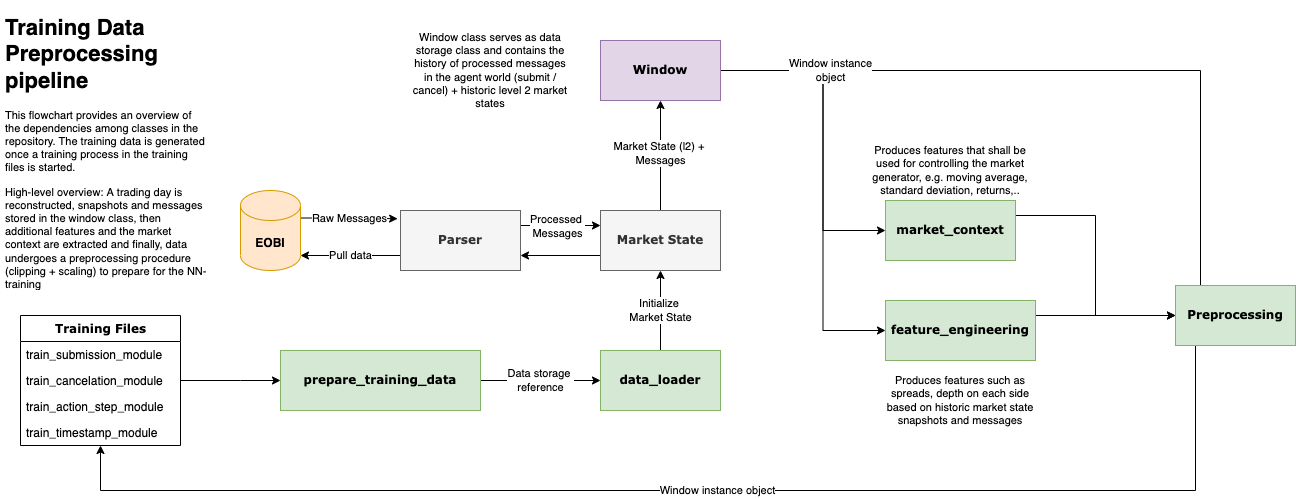

The diagram above was exported from draw.io. Its source (the exported page's mxGraphModel, read from the mxfile embedded in the PNG):
<mxGraphModel dx="2246" dy="1297" grid="1" gridSize="10" guides="1" tooltips="1" connect="1" arrows="1" fold="1" page="1" pageScale="1" pageWidth="1600" pageHeight="900" background="none" math="0" shadow="0">
  <root>
    <mxCell id="0" />
    <mxCell id="1" parent="0" />
    <mxCell id="IzVpTAssCF1vH5ie-U5h-35" value="" style="edgeStyle=orthogonalEdgeStyle;rounded=0;orthogonalLoop=1;jettySize=auto;html=1;" edge="1" parent="1" source="IzVpTAssCF1vH5ie-U5h-19" target="IzVpTAssCF1vH5ie-U5h-34">
      <mxGeometry relative="1" as="geometry">
        <Array as="points">
          <mxPoint x="393" y="580" />
          <mxPoint x="393" y="580" />
        </Array>
      </mxGeometry>
    </mxCell>
    <mxCell id="IzVpTAssCF1vH5ie-U5h-19" value="Training Files" style="swimlane;html=1;fontStyle=1;align=center;verticalAlign=top;childLayout=stackLayout;horizontal=1;startSize=26;horizontalStack=0;resizeParent=1;resizeLast=0;collapsible=1;marginBottom=0;swimlaneFillColor=#ffffff;rounded=0;shadow=0;comic=0;labelBackgroundColor=none;strokeWidth=1;fillColor=none;fontFamily=Verdana;fontSize=12" vertex="1" parent="1">
      <mxGeometry x="173" y="515" width="160" height="130" as="geometry" />
    </mxCell>
    <mxCell id="IzVpTAssCF1vH5ie-U5h-20" value="train_submission_module" style="text;html=1;strokeColor=none;fillColor=none;align=left;verticalAlign=top;spacingLeft=4;spacingRight=4;whiteSpace=wrap;overflow=hidden;rotatable=0;points=[[0,0.5],[1,0.5]];portConstraint=eastwest;" vertex="1" parent="IzVpTAssCF1vH5ie-U5h-19">
      <mxGeometry y="26" width="160" height="26" as="geometry" />
    </mxCell>
    <mxCell id="IzVpTAssCF1vH5ie-U5h-21" value="train_cancelation_module" style="text;html=1;strokeColor=none;fillColor=none;align=left;verticalAlign=top;spacingLeft=4;spacingRight=4;whiteSpace=wrap;overflow=hidden;rotatable=0;points=[[0,0.5],[1,0.5]];portConstraint=eastwest;" vertex="1" parent="IzVpTAssCF1vH5ie-U5h-19">
      <mxGeometry y="52" width="160" height="26" as="geometry" />
    </mxCell>
    <mxCell id="IzVpTAssCF1vH5ie-U5h-22" value="train_action_step_module" style="text;html=1;strokeColor=none;fillColor=none;align=left;verticalAlign=top;spacingLeft=4;spacingRight=4;whiteSpace=wrap;overflow=hidden;rotatable=0;points=[[0,0.5],[1,0.5]];portConstraint=eastwest;" vertex="1" parent="IzVpTAssCF1vH5ie-U5h-19">
      <mxGeometry y="78" width="160" height="26" as="geometry" />
    </mxCell>
    <mxCell id="IzVpTAssCF1vH5ie-U5h-23" value="train_timestamp_module" style="text;html=1;strokeColor=none;fillColor=none;align=left;verticalAlign=top;spacingLeft=4;spacingRight=4;whiteSpace=wrap;overflow=hidden;rotatable=0;points=[[0,0.5],[1,0.5]];portConstraint=eastwest;" vertex="1" parent="IzVpTAssCF1vH5ie-U5h-19">
      <mxGeometry y="104" width="160" height="26" as="geometry" />
    </mxCell>
    <mxCell id="IzVpTAssCF1vH5ie-U5h-90" value="Data storage &lt;br&gt;reference" style="edgeStyle=orthogonalEdgeStyle;rounded=0;orthogonalLoop=1;jettySize=auto;html=1;exitX=1;exitY=0.5;exitDx=0;exitDy=0;entryX=0;entryY=0.5;entryDx=0;entryDy=0;" edge="1" parent="1" source="IzVpTAssCF1vH5ie-U5h-34" target="IzVpTAssCF1vH5ie-U5h-36">
      <mxGeometry relative="1" as="geometry" />
    </mxCell>
    <mxCell id="IzVpTAssCF1vH5ie-U5h-34" value="prepare_training_data" style="whiteSpace=wrap;html=1;fontFamily=Verdana;verticalAlign=middle;fillColor=#d5e8d4;fontStyle=1;startSize=26;swimlaneFillColor=#ffffff;rounded=0;shadow=0;comic=0;labelBackgroundColor=none;strokeWidth=1;labelPosition=center;verticalLabelPosition=middle;align=center;strokeColor=#82b366;" vertex="1" parent="1">
      <mxGeometry x="433" y="550" width="200" height="60" as="geometry" />
    </mxCell>
    <mxCell id="IzVpTAssCF1vH5ie-U5h-39" value="&lt;span style=&quot;font-weight: normal;&quot;&gt;Initialize &lt;br&gt;Market State&lt;/span&gt;" style="edgeStyle=orthogonalEdgeStyle;rounded=0;orthogonalLoop=1;jettySize=auto;html=1;fontStyle=1;labelPosition=center;verticalLabelPosition=middle;align=center;verticalAlign=middle;" edge="1" parent="1" source="IzVpTAssCF1vH5ie-U5h-36" target="IzVpTAssCF1vH5ie-U5h-38">
      <mxGeometry relative="1" as="geometry">
        <Array as="points">
          <mxPoint x="813" y="515" />
          <mxPoint x="813" y="515" />
        </Array>
      </mxGeometry>
    </mxCell>
    <mxCell id="IzVpTAssCF1vH5ie-U5h-36" value="data_loader" style="whiteSpace=wrap;html=1;fontFamily=Verdana;verticalAlign=middle;fillColor=#d5e8d4;fontStyle=1;startSize=26;swimlaneFillColor=#ffffff;rounded=0;shadow=0;comic=0;labelBackgroundColor=none;strokeWidth=1;labelPosition=center;verticalLabelPosition=middle;align=center;strokeColor=#82b366;" vertex="1" parent="1">
      <mxGeometry x="753" y="550" width="120" height="60" as="geometry" />
    </mxCell>
    <mxCell id="IzVpTAssCF1vH5ie-U5h-47" style="edgeStyle=orthogonalEdgeStyle;rounded=0;orthogonalLoop=1;jettySize=auto;html=1;exitX=0;exitY=0.75;exitDx=0;exitDy=0;entryX=1;entryY=0.75;entryDx=0;entryDy=0;fontStyle=1;labelPosition=center;verticalLabelPosition=middle;align=center;verticalAlign=middle;" edge="1" parent="1" source="IzVpTAssCF1vH5ie-U5h-38" target="IzVpTAssCF1vH5ie-U5h-40">
      <mxGeometry relative="1" as="geometry" />
    </mxCell>
    <mxCell id="IzVpTAssCF1vH5ie-U5h-53" value="&lt;span style=&quot;font-weight: normal;&quot;&gt;Market State (l2) +&amp;nbsp;&lt;br&gt;Messages&lt;br&gt;&lt;/span&gt;" style="edgeStyle=orthogonalEdgeStyle;rounded=0;orthogonalLoop=1;jettySize=auto;html=1;exitX=0.5;exitY=0;exitDx=0;exitDy=0;entryX=0.5;entryY=1;entryDx=0;entryDy=0;fontStyle=1;labelPosition=center;verticalLabelPosition=middle;align=center;verticalAlign=middle;" edge="1" parent="1" source="IzVpTAssCF1vH5ie-U5h-38" target="IzVpTAssCF1vH5ie-U5h-52">
      <mxGeometry x="0.0435" relative="1" as="geometry">
        <Array as="points">
          <mxPoint x="813" y="350" />
          <mxPoint x="813" y="350" />
        </Array>
        <mxPoint as="offset" />
      </mxGeometry>
    </mxCell>
    <mxCell id="IzVpTAssCF1vH5ie-U5h-38" value="Market State" style="whiteSpace=wrap;html=1;fontFamily=Verdana;verticalAlign=middle;fillColor=#f5f5f5;fontStyle=1;startSize=26;swimlaneFillColor=#ffffff;rounded=0;shadow=0;comic=0;labelBackgroundColor=none;strokeWidth=1;labelPosition=center;verticalLabelPosition=middle;align=center;fontColor=#333333;strokeColor=#666666;" vertex="1" parent="1">
      <mxGeometry x="753" y="410" width="120" height="60" as="geometry" />
    </mxCell>
    <mxCell id="IzVpTAssCF1vH5ie-U5h-48" value="&lt;span style=&quot;font-weight: normal;&quot;&gt;Pull data&lt;/span&gt;" style="edgeStyle=orthogonalEdgeStyle;rounded=0;orthogonalLoop=1;jettySize=auto;html=1;exitX=0;exitY=0.75;exitDx=0;exitDy=0;entryX=1;entryY=1;entryDx=0;entryDy=-15;entryPerimeter=0;fontStyle=1;labelPosition=center;verticalLabelPosition=middle;align=center;verticalAlign=middle;" edge="1" parent="1" source="IzVpTAssCF1vH5ie-U5h-40" target="IzVpTAssCF1vH5ie-U5h-42">
      <mxGeometry relative="1" as="geometry" />
    </mxCell>
    <mxCell id="IzVpTAssCF1vH5ie-U5h-50" style="edgeStyle=orthogonalEdgeStyle;rounded=0;orthogonalLoop=1;jettySize=auto;html=1;exitX=1;exitY=0.25;exitDx=0;exitDy=0;entryX=0;entryY=0.25;entryDx=0;entryDy=0;fontStyle=1;labelPosition=center;verticalLabelPosition=middle;align=center;verticalAlign=middle;" edge="1" parent="1" source="IzVpTAssCF1vH5ie-U5h-40" target="IzVpTAssCF1vH5ie-U5h-38">
      <mxGeometry relative="1" as="geometry" />
    </mxCell>
    <mxCell id="IzVpTAssCF1vH5ie-U5h-87" value="Processed &lt;br&gt;Messages" style="edgeLabel;html=1;align=center;verticalAlign=middle;resizable=0;points=[];" vertex="1" connectable="0" parent="IzVpTAssCF1vH5ie-U5h-50">
      <mxGeometry x="-0.0892" relative="1" as="geometry">
        <mxPoint as="offset" />
      </mxGeometry>
    </mxCell>
    <mxCell id="IzVpTAssCF1vH5ie-U5h-40" value="Parser" style="whiteSpace=wrap;html=1;fontFamily=Verdana;verticalAlign=middle;fillColor=#f5f5f5;fontStyle=1;startSize=26;swimlaneFillColor=#ffffff;rounded=0;shadow=0;comic=0;labelBackgroundColor=none;strokeWidth=1;labelPosition=center;verticalLabelPosition=middle;align=center;fontColor=#333333;strokeColor=#666666;" vertex="1" parent="1">
      <mxGeometry x="553" y="410" width="120" height="60" as="geometry" />
    </mxCell>
    <mxCell id="IzVpTAssCF1vH5ie-U5h-49" value="&lt;span style=&quot;font-weight: normal;&quot;&gt;Raw Messages&lt;/span&gt;" style="edgeStyle=orthogonalEdgeStyle;rounded=0;orthogonalLoop=1;jettySize=auto;html=1;exitX=1;exitY=0;exitDx=0;exitDy=27.5;exitPerimeter=0;entryX=-0.024;entryY=0.137;entryDx=0;entryDy=0;entryPerimeter=0;fontStyle=1;labelPosition=center;verticalLabelPosition=middle;align=center;verticalAlign=middle;" edge="1" parent="1" source="IzVpTAssCF1vH5ie-U5h-42" target="IzVpTAssCF1vH5ie-U5h-40">
      <mxGeometry relative="1" as="geometry" />
    </mxCell>
    <mxCell id="IzVpTAssCF1vH5ie-U5h-42" value="EOBI" style="shape=cylinder3;whiteSpace=wrap;html=1;boundedLbl=1;backgroundOutline=1;size=15;shadow=0;fontStyle=1;labelPosition=center;verticalLabelPosition=middle;align=center;verticalAlign=middle;fillColor=#ffe6cc;strokeColor=#d79b00;" vertex="1" parent="1">
      <mxGeometry x="393" y="390" width="60" height="80" as="geometry" />
    </mxCell>
    <mxCell id="IzVpTAssCF1vH5ie-U5h-77" value="" style="edgeStyle=orthogonalEdgeStyle;rounded=0;orthogonalLoop=1;jettySize=auto;html=1;exitX=1;exitY=0.5;exitDx=0;exitDy=0;entryX=0;entryY=0.5;entryDx=0;entryDy=0;fontStyle=1;labelPosition=center;verticalLabelPosition=middle;align=center;verticalAlign=middle;" edge="1" parent="1" target="IzVpTAssCF1vH5ie-U5h-58">
      <mxGeometry relative="1" as="geometry">
        <mxPoint x="913" y="270" as="sourcePoint" />
      </mxGeometry>
    </mxCell>
    <mxCell id="IzVpTAssCF1vH5ie-U5h-79" value="" style="edgeStyle=orthogonalEdgeStyle;rounded=0;orthogonalLoop=1;jettySize=auto;html=1;exitX=1;exitY=0.5;exitDx=0;exitDy=0;entryX=0;entryY=0.5;entryDx=0;entryDy=0;fontStyle=1;labelPosition=center;verticalLabelPosition=middle;align=center;verticalAlign=middle;" edge="1" parent="1" target="IzVpTAssCF1vH5ie-U5h-56">
      <mxGeometry relative="1" as="geometry">
        <mxPoint x="913" y="270" as="sourcePoint" />
      </mxGeometry>
    </mxCell>
    <mxCell id="IzVpTAssCF1vH5ie-U5h-89" value="Window instance&lt;br&gt;object" style="edgeStyle=orthogonalEdgeStyle;rounded=0;orthogonalLoop=1;jettySize=auto;html=1;exitX=1;exitY=0.5;exitDx=0;exitDy=0;entryX=0;entryY=0.25;entryDx=0;entryDy=0;" edge="1" parent="1" source="IzVpTAssCF1vH5ie-U5h-52" target="IzVpTAssCF1vH5ie-U5h-80">
      <mxGeometry x="-0.7007" relative="1" as="geometry">
        <mxPoint x="913" y="270" as="sourcePoint" />
        <Array as="points">
          <mxPoint x="1353" y="270" />
          <mxPoint x="1353" y="500" />
        </Array>
        <mxPoint as="offset" />
      </mxGeometry>
    </mxCell>
    <mxCell id="IzVpTAssCF1vH5ie-U5h-52" value="Window" style="whiteSpace=wrap;html=1;fontFamily=Verdana;verticalAlign=middle;fillColor=#e1d5e7;fontStyle=1;startSize=26;swimlaneFillColor=#ffffff;rounded=0;shadow=0;comic=0;labelBackgroundColor=none;strokeWidth=1;labelPosition=center;verticalLabelPosition=middle;align=center;strokeColor=#9673a6;" vertex="1" parent="1">
      <mxGeometry x="753" y="240" width="120" height="60" as="geometry" />
    </mxCell>
    <mxCell id="IzVpTAssCF1vH5ie-U5h-85" style="edgeStyle=orthogonalEdgeStyle;rounded=0;orthogonalLoop=1;jettySize=auto;html=1;exitX=1;exitY=0.25;exitDx=0;exitDy=0;entryX=0;entryY=0.5;entryDx=0;entryDy=0;fontStyle=1;labelPosition=center;verticalLabelPosition=middle;align=center;verticalAlign=middle;" edge="1" parent="1" source="IzVpTAssCF1vH5ie-U5h-56" target="IzVpTAssCF1vH5ie-U5h-80">
      <mxGeometry relative="1" as="geometry" />
    </mxCell>
    <mxCell id="IzVpTAssCF1vH5ie-U5h-56" value="feature_engineering" style="whiteSpace=wrap;html=1;fontFamily=Verdana;verticalAlign=middle;fillColor=#d5e8d4;fontStyle=1;startSize=26;swimlaneFillColor=#ffffff;rounded=0;shadow=0;comic=0;labelBackgroundColor=none;strokeWidth=1;direction=east;labelPosition=center;verticalLabelPosition=middle;align=center;strokeColor=#82b366;" vertex="1" parent="1">
      <mxGeometry x="1038" y="500" width="150" height="60" as="geometry" />
    </mxCell>
    <mxCell id="IzVpTAssCF1vH5ie-U5h-84" style="edgeStyle=orthogonalEdgeStyle;rounded=0;orthogonalLoop=1;jettySize=auto;html=1;exitX=1;exitY=0.25;exitDx=0;exitDy=0;entryX=0;entryY=0.5;entryDx=0;entryDy=0;fontStyle=1;labelPosition=center;verticalLabelPosition=middle;align=center;verticalAlign=middle;" edge="1" parent="1" source="IzVpTAssCF1vH5ie-U5h-58" target="IzVpTAssCF1vH5ie-U5h-80">
      <mxGeometry relative="1" as="geometry" />
    </mxCell>
    <mxCell id="IzVpTAssCF1vH5ie-U5h-58" value="market_context" style="whiteSpace=wrap;html=1;fontFamily=Verdana;verticalAlign=middle;fillColor=#d5e8d4;fontStyle=1;startSize=26;swimlaneFillColor=#ffffff;rounded=0;shadow=0;comic=0;labelBackgroundColor=none;strokeWidth=1;labelPosition=center;verticalLabelPosition=middle;align=center;strokeColor=#82b366;" vertex="1" parent="1">
      <mxGeometry x="1038" y="400" width="130" height="60" as="geometry" />
    </mxCell>
    <mxCell id="IzVpTAssCF1vH5ie-U5h-86" value="Window instance object" style="edgeStyle=orthogonalEdgeStyle;rounded=0;orthogonalLoop=1;jettySize=auto;html=1;exitX=0.5;exitY=1;exitDx=0;exitDy=0;" edge="1" parent="1" source="IzVpTAssCF1vH5ie-U5h-80" target="IzVpTAssCF1vH5ie-U5h-23">
      <mxGeometry relative="1" as="geometry">
        <mxPoint x="273" y="685" as="targetPoint" />
        <Array as="points">
          <mxPoint x="1348" y="690" />
          <mxPoint x="253" y="690" />
        </Array>
      </mxGeometry>
    </mxCell>
    <mxCell id="IzVpTAssCF1vH5ie-U5h-80" value="Preprocessing" style="whiteSpace=wrap;html=1;fontFamily=Verdana;verticalAlign=middle;fillColor=#d5e8d4;fontStyle=1;startSize=26;swimlaneFillColor=#ffffff;rounded=0;shadow=0;comic=0;labelBackgroundColor=none;strokeWidth=1;labelPosition=center;verticalLabelPosition=middle;align=center;strokeColor=#82b366;" vertex="1" parent="1">
      <mxGeometry x="1328" y="485" width="120" height="60" as="geometry" />
    </mxCell>
    <mxCell id="IzVpTAssCF1vH5ie-U5h-93" value="Window class serves as data storage class and contains the history of processed messages in the agent world (submit / cancel) + historic level 2 market states" style="text;html=1;strokeColor=none;fillColor=none;align=center;verticalAlign=middle;whiteSpace=wrap;rounded=0;shadow=0;fontSize=11;" vertex="1" parent="1">
      <mxGeometry x="563" y="230" width="160" height="80" as="geometry" />
    </mxCell>
    <mxCell id="IzVpTAssCF1vH5ie-U5h-95" value="Produces features such as spreads, depth on each side based on historic market state snapshots and messages" style="text;html=1;strokeColor=none;fillColor=none;align=center;verticalAlign=middle;whiteSpace=wrap;rounded=0;shadow=0;fontSize=11;" vertex="1" parent="1">
      <mxGeometry x="1033" y="560" width="160" height="80" as="geometry" />
    </mxCell>
    <mxCell id="IzVpTAssCF1vH5ie-U5h-96" value="Produces features that shall be used for controlling the market generator, e.g. moving average, standard deviation, returns,.." style="text;html=1;strokeColor=none;fillColor=none;align=center;verticalAlign=middle;whiteSpace=wrap;rounded=0;shadow=0;fontSize=11;" vertex="1" parent="1">
      <mxGeometry x="1023" y="330" width="160" height="80" as="geometry" />
    </mxCell>
    <mxCell id="IzVpTAssCF1vH5ie-U5h-98" value="&lt;h1&gt;Training Data Preprocessing pipeline&lt;/h1&gt;&lt;p&gt;This flowchart provides an overview of the dependencies among classes in the repository. The training data is generated once a training process in the training files is started.&lt;/p&gt;&lt;p&gt;High-level overview: A trading day is reconstructed, snapshots and messages stored in the window class, then additional features and the market context are extracted and finally, data undergoes a preprocessing procedure (clipping + scaling) to prepare for the NN-training&lt;/p&gt;" style="text;html=1;strokeColor=none;fillColor=none;spacing=5;spacingTop=-20;whiteSpace=wrap;overflow=hidden;rounded=0;shadow=0;fontSize=11;" vertex="1" parent="1">
      <mxGeometry x="153" y="210" width="210" height="280" as="geometry" />
    </mxCell>
  </root>
</mxGraphModel>